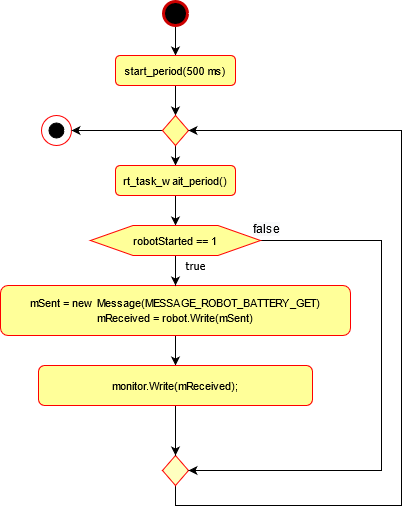

The diagram above was exported from draw.io. Its source (the exported page's mxGraphModel, read from the mxfile embedded in the PNG):
<mxGraphModel dx="1422" dy="830" grid="1" gridSize="10" guides="1" tooltips="1" connect="1" arrows="1" fold="1" page="1" pageScale="1" pageWidth="827" pageHeight="1169" math="0" shadow="0">
  <root>
    <mxCell id="V0U-zbg8rFpz33qw6mQH-0" />
    <mxCell id="V0U-zbg8rFpz33qw6mQH-1" parent="V0U-zbg8rFpz33qw6mQH-0" />
    <mxCell id="E6YVnF3AJlMS9hSuLawL-0" style="edgeStyle=orthogonalEdgeStyle;rounded=0;orthogonalLoop=1;jettySize=auto;html=1;entryX=0.5;entryY=0;entryDx=0;entryDy=0;fontFamily=Tahoma;fontSize=11;" parent="V0U-zbg8rFpz33qw6mQH-1" source="E6YVnF3AJlMS9hSuLawL-1" target="E6YVnF3AJlMS9hSuLawL-3" edge="1">
      <mxGeometry relative="1" as="geometry" />
    </mxCell>
    <mxCell id="E6YVnF3AJlMS9hSuLawL-1" value="" style="ellipse;whiteSpace=wrap;html=1;aspect=fixed;strokeColor=#CC0000;fillColor=#000000;strokeWidth=3;" parent="V0U-zbg8rFpz33qw6mQH-1" vertex="1">
      <mxGeometry x="402" y="76" width="24" height="24" as="geometry" />
    </mxCell>
    <mxCell id="E6YVnF3AJlMS9hSuLawL-2" style="edgeStyle=orthogonalEdgeStyle;rounded=0;orthogonalLoop=1;jettySize=auto;html=1;exitX=0.5;exitY=1;exitDx=0;exitDy=0;entryX=0.5;entryY=0;entryDx=0;entryDy=0;" parent="V0U-zbg8rFpz33qw6mQH-1" source="E6YVnF3AJlMS9hSuLawL-3" target="E6YVnF3AJlMS9hSuLawL-6" edge="1">
      <mxGeometry relative="1" as="geometry" />
    </mxCell>
    <mxCell id="E6YVnF3AJlMS9hSuLawL-3" value="&lt;font style=&quot;font-size: 11px&quot;&gt;start_period(500 ms)&lt;/font&gt;" style="rounded=1;whiteSpace=wrap;html=1;fontFamily=Helvetica;shadow=0;strokeColor=#FF0000;fillColor=#FFFF99;" parent="V0U-zbg8rFpz33qw6mQH-1" vertex="1">
      <mxGeometry x="354" y="130" width="120" height="30" as="geometry" />
    </mxCell>
    <mxCell id="E6YVnF3AJlMS9hSuLawL-4" style="edgeStyle=orthogonalEdgeStyle;rounded=0;orthogonalLoop=1;jettySize=auto;html=1;exitX=0.5;exitY=1;exitDx=0;exitDy=0;fontFamily=Tahoma;" parent="V0U-zbg8rFpz33qw6mQH-1" source="E6YVnF3AJlMS9hSuLawL-6" target="E6YVnF3AJlMS9hSuLawL-8" edge="1">
      <mxGeometry relative="1" as="geometry" />
    </mxCell>
    <mxCell id="E6YVnF3AJlMS9hSuLawL-5" style="edgeStyle=orthogonalEdgeStyle;rounded=0;orthogonalLoop=1;jettySize=auto;html=1;exitX=0;exitY=0.5;exitDx=0;exitDy=0;fontFamily=Tahoma;fontSize=11;entryX=1;entryY=0.5;entryDx=0;entryDy=0;" parent="V0U-zbg8rFpz33qw6mQH-1" source="E6YVnF3AJlMS9hSuLawL-6" target="E6YVnF3AJlMS9hSuLawL-20" edge="1">
      <mxGeometry relative="1" as="geometry" />
    </mxCell>
    <mxCell id="E6YVnF3AJlMS9hSuLawL-6" value="" style="rhombus;whiteSpace=wrap;html=1;strokeColor=#FF0000;fillColor=#FFFF99;" parent="V0U-zbg8rFpz33qw6mQH-1" vertex="1">
      <mxGeometry x="401" y="190" width="26" height="30" as="geometry" />
    </mxCell>
    <mxCell id="jW9hD723-JPXbxcUNQwX-1" style="edgeStyle=orthogonalEdgeStyle;rounded=0;orthogonalLoop=1;jettySize=auto;html=1;exitX=0.5;exitY=1;exitDx=0;exitDy=0;entryX=0.5;entryY=0;entryDx=0;entryDy=0;fontFamily=Tahoma;fontSize=11;" parent="V0U-zbg8rFpz33qw6mQH-1" source="E6YVnF3AJlMS9hSuLawL-8" target="jW9hD723-JPXbxcUNQwX-0" edge="1">
      <mxGeometry relative="1" as="geometry" />
    </mxCell>
    <mxCell id="E6YVnF3AJlMS9hSuLawL-8" value="&lt;font style=&quot;font-size: 11px&quot;&gt;rt_task_wait_period()&lt;/font&gt;" style="rounded=1;whiteSpace=wrap;html=1;shadow=0;strokeColor=#FF0000;fillColor=#FFFF99;" parent="V0U-zbg8rFpz33qw6mQH-1" vertex="1">
      <mxGeometry x="354" y="240" width="120" height="30" as="geometry" />
    </mxCell>
    <mxCell id="jW9hD723-JPXbxcUNQwX-4" style="edgeStyle=orthogonalEdgeStyle;rounded=0;orthogonalLoop=1;jettySize=auto;html=1;exitX=0.5;exitY=1;exitDx=0;exitDy=0;entryX=0.5;entryY=0;entryDx=0;entryDy=0;fontFamily=Tahoma;fontSize=11;" parent="V0U-zbg8rFpz33qw6mQH-1" source="E6YVnF3AJlMS9hSuLawL-13" target="E6YVnF3AJlMS9hSuLawL-24" edge="1">
      <mxGeometry relative="1" as="geometry" />
    </mxCell>
    <mxCell id="E6YVnF3AJlMS9hSuLawL-13" value="&lt;span class=&quot;pl-c&quot;&gt;&lt;span style=&quot;font-size: 11px&quot;&gt;mSent = new Message(MESSAGE_ROBOT_BATTERY_GET)&lt;/span&gt;&lt;br&gt;&lt;span style=&quot;font-size: 11px&quot;&gt;mReceived = robot.Write(mSent)&lt;/span&gt;&lt;br&gt;&lt;/span&gt;" style="rounded=1;whiteSpace=wrap;html=1;shadow=0;strokeColor=#FF0000;fillColor=#FFFF99;" parent="V0U-zbg8rFpz33qw6mQH-1" vertex="1">
      <mxGeometry x="239" y="360" width="350" height="50" as="geometry" />
    </mxCell>
    <mxCell id="VlvmJaP_Nfa6Yy5qcA2i-0" style="edgeStyle=orthogonalEdgeStyle;rounded=0;orthogonalLoop=1;jettySize=auto;html=1;exitX=0.5;exitY=1;exitDx=0;exitDy=0;entryX=1;entryY=0.5;entryDx=0;entryDy=0;fontFamily=Tahoma;fontSize=11;" parent="V0U-zbg8rFpz33qw6mQH-1" source="E6YVnF3AJlMS9hSuLawL-16" target="E6YVnF3AJlMS9hSuLawL-6" edge="1">
      <mxGeometry relative="1" as="geometry">
        <Array as="points">
          <mxPoint x="414" y="580" />
          <mxPoint x="640" y="580" />
          <mxPoint x="640" y="205" />
        </Array>
      </mxGeometry>
    </mxCell>
    <mxCell id="E6YVnF3AJlMS9hSuLawL-16" value="" style="rhombus;whiteSpace=wrap;html=1;strokeColor=#ff0000;fillColor=#ffffc0;" parent="V0U-zbg8rFpz33qw6mQH-1" vertex="1">
      <mxGeometry x="401" y="530" width="26" height="30" as="geometry" />
    </mxCell>
    <mxCell id="E6YVnF3AJlMS9hSuLawL-18" value="true" style="text;html=1;align=center;verticalAlign=middle;resizable=0;points=[];autosize=1;fontSize=11;fontFamily=Tahoma;" parent="V0U-zbg8rFpz33qw6mQH-1" vertex="1">
      <mxGeometry x="414" y="330" width="40" height="20" as="geometry" />
    </mxCell>
    <mxCell id="E6YVnF3AJlMS9hSuLawL-19" value="" style="group" parent="V0U-zbg8rFpz33qw6mQH-1" vertex="1" connectable="0">
      <mxGeometry x="280" y="190" width="30" height="30" as="geometry" />
    </mxCell>
    <mxCell id="E6YVnF3AJlMS9hSuLawL-20" value="" style="ellipse;whiteSpace=wrap;html=1;aspect=fixed;shadow=0;strokeColor=#FF0000;fillColor=none;" parent="E6YVnF3AJlMS9hSuLawL-19" vertex="1">
      <mxGeometry width="30" height="30" as="geometry" />
    </mxCell>
    <mxCell id="E6YVnF3AJlMS9hSuLawL-21" value="" style="ellipse;whiteSpace=wrap;html=1;aspect=fixed;shadow=0;strokeColor=#000000;fillColor=#000000;" parent="E6YVnF3AJlMS9hSuLawL-19" vertex="1">
      <mxGeometry x="7.5" y="7.5" width="15" height="15" as="geometry" />
    </mxCell>
    <mxCell id="jW9hD723-JPXbxcUNQwX-5" style="edgeStyle=orthogonalEdgeStyle;rounded=0;orthogonalLoop=1;jettySize=auto;html=1;exitX=0.5;exitY=1;exitDx=0;exitDy=0;entryX=0.5;entryY=0;entryDx=0;entryDy=0;fontFamily=Tahoma;fontSize=11;" parent="V0U-zbg8rFpz33qw6mQH-1" source="E6YVnF3AJlMS9hSuLawL-24" target="E6YVnF3AJlMS9hSuLawL-16" edge="1">
      <mxGeometry relative="1" as="geometry" />
    </mxCell>
    <mxCell id="E6YVnF3AJlMS9hSuLawL-24" value="&lt;font style=&quot;font-size: 11px&quot;&gt;&lt;span class=&quot;pl-c&quot;&gt;monitor.Write(mReceived);&lt;/span&gt;&lt;/font&gt;" style="rounded=1;whiteSpace=wrap;html=1;shadow=0;comic=0;strokeColor=#FF0000;fillColor=#FFFF99;" parent="V0U-zbg8rFpz33qw6mQH-1" vertex="1">
      <mxGeometry x="277" y="440" width="274" height="40" as="geometry" />
    </mxCell>
    <mxCell id="jW9hD723-JPXbxcUNQwX-2" style="edgeStyle=orthogonalEdgeStyle;rounded=0;orthogonalLoop=1;jettySize=auto;html=1;exitX=0.5;exitY=1;exitDx=0;exitDy=0;entryX=0.5;entryY=0;entryDx=0;entryDy=0;fontFamily=Tahoma;fontSize=11;" parent="V0U-zbg8rFpz33qw6mQH-1" source="jW9hD723-JPXbxcUNQwX-0" target="E6YVnF3AJlMS9hSuLawL-13" edge="1">
      <mxGeometry relative="1" as="geometry" />
    </mxCell>
    <mxCell id="LrO5BHISbrD4okhbqunA-0" style="edgeStyle=orthogonalEdgeStyle;rounded=0;orthogonalLoop=1;jettySize=auto;html=1;exitX=1;exitY=0.5;exitDx=0;exitDy=0;entryX=1;entryY=0.5;entryDx=0;entryDy=0;fontFamily=Tahoma;fontSize=11;" parent="V0U-zbg8rFpz33qw6mQH-1" source="jW9hD723-JPXbxcUNQwX-0" target="E6YVnF3AJlMS9hSuLawL-16" edge="1">
      <mxGeometry relative="1" as="geometry">
        <Array as="points">
          <mxPoint x="620" y="315" />
          <mxPoint x="620" y="545" />
        </Array>
      </mxGeometry>
    </mxCell>
    <mxCell id="jW9hD723-JPXbxcUNQwX-0" value="&lt;div style=&quot;font-size: 11px&quot;&gt;robotStarted == 1&lt;/div&gt;" style="shape=hexagon;perimeter=hexagonPerimeter2;whiteSpace=wrap;html=1;rounded=0;shadow=0;comic=0;strokeColor=#FF0000;fillColor=#FFFF99;fontSize=11;" parent="V0U-zbg8rFpz33qw6mQH-1" vertex="1">
      <mxGeometry x="329" y="300" width="170" height="30" as="geometry" />
    </mxCell>
    <mxCell id="mMKHPUs0nXVZG_6M2Koo-0" value="&lt;span style=&quot;font-family: &amp;#34;helvetica&amp;#34; ; font-size: 12px ; font-style: normal ; font-weight: 400 ; letter-spacing: normal ; text-align: center ; text-indent: 0px ; text-transform: none ; word-spacing: 0px ; background-color: rgb(248 , 249 , 250) ; float: none ; display: inline&quot;&gt;false&lt;/span&gt;" style="text;whiteSpace=wrap;html=1;" parent="V0U-zbg8rFpz33qw6mQH-1" vertex="1">
      <mxGeometry x="490" y="290" width="30" height="30" as="geometry" />
    </mxCell>
  </root>
</mxGraphModel>